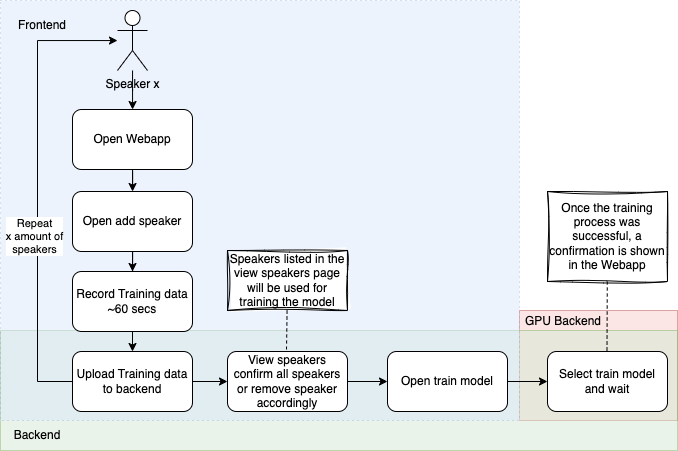

The diagram above was exported from draw.io. Its source (the exported page's mxGraphModel, read from the mxfile embedded in the PNG):
<mxGraphModel dx="-1572" dy="527" grid="1" gridSize="10" guides="1" tooltips="1" connect="1" arrows="1" fold="1" page="1" pageScale="1" pageWidth="827" pageHeight="1169" math="0" shadow="0">
  <root>
    <mxCell id="0" />
    <mxCell id="1" parent="0" />
    <mxCell id="P_tBmaPLKVosJnpM1XgC-25" value="" style="rounded=0;whiteSpace=wrap;html=1;fillColor=#f8cecc;strokeColor=#b85450;opacity=50;" vertex="1" parent="1">
      <mxGeometry x="3002" y="340" width="158" height="110" as="geometry" />
    </mxCell>
    <mxCell id="P_tBmaPLKVosJnpM1XgC-23" value="" style="rounded=0;whiteSpace=wrap;html=1;fillColor=#d5e8d4;strokeColor=#82b366;opacity=50;" vertex="1" parent="1">
      <mxGeometry x="2483" y="360" width="677" height="120" as="geometry" />
    </mxCell>
    <mxCell id="P_tBmaPLKVosJnpM1XgC-22" value="" style="rounded=0;whiteSpace=wrap;html=1;dashed=1;dashPattern=1 4;fillColor=#dae8fc;strokeColor=#6c8ebf;opacity=50;" vertex="1" parent="1">
      <mxGeometry x="2483" y="30" width="519" height="420" as="geometry" />
    </mxCell>
    <mxCell id="P_tBmaPLKVosJnpM1XgC-1" style="edgeStyle=orthogonalEdgeStyle;rounded=0;orthogonalLoop=1;jettySize=auto;html=1;" edge="1" parent="1" source="P_tBmaPLKVosJnpM1XgC-2" target="P_tBmaPLKVosJnpM1XgC-4">
      <mxGeometry relative="1" as="geometry" />
    </mxCell>
    <mxCell id="P_tBmaPLKVosJnpM1XgC-2" value="Speaker x" style="shape=umlActor;verticalLabelPosition=bottom;verticalAlign=top;html=1;outlineConnect=0;" vertex="1" parent="1">
      <mxGeometry x="2600" y="40" width="30" height="60" as="geometry" />
    </mxCell>
    <mxCell id="P_tBmaPLKVosJnpM1XgC-3" style="edgeStyle=orthogonalEdgeStyle;rounded=0;orthogonalLoop=1;jettySize=auto;html=1;" edge="1" parent="1" source="P_tBmaPLKVosJnpM1XgC-4" target="P_tBmaPLKVosJnpM1XgC-6">
      <mxGeometry relative="1" as="geometry" />
    </mxCell>
    <mxCell id="P_tBmaPLKVosJnpM1XgC-4" value="Open Webapp" style="rounded=1;whiteSpace=wrap;html=1;" vertex="1" parent="1">
      <mxGeometry x="2555" y="139" width="120" height="60" as="geometry" />
    </mxCell>
    <mxCell id="P_tBmaPLKVosJnpM1XgC-5" style="edgeStyle=orthogonalEdgeStyle;rounded=0;orthogonalLoop=1;jettySize=auto;html=1;entryX=0.5;entryY=0;entryDx=0;entryDy=0;" edge="1" parent="1" source="P_tBmaPLKVosJnpM1XgC-6" target="P_tBmaPLKVosJnpM1XgC-8">
      <mxGeometry relative="1" as="geometry" />
    </mxCell>
    <mxCell id="P_tBmaPLKVosJnpM1XgC-6" value="Open add speaker" style="rounded=1;whiteSpace=wrap;html=1;" vertex="1" parent="1">
      <mxGeometry x="2555" y="221" width="120" height="60" as="geometry" />
    </mxCell>
    <mxCell id="P_tBmaPLKVosJnpM1XgC-7" style="edgeStyle=orthogonalEdgeStyle;rounded=0;orthogonalLoop=1;jettySize=auto;html=1;exitX=0.5;exitY=1;exitDx=0;exitDy=0;entryX=0.5;entryY=0;entryDx=0;entryDy=0;" edge="1" parent="1" source="P_tBmaPLKVosJnpM1XgC-8" target="P_tBmaPLKVosJnpM1XgC-12">
      <mxGeometry relative="1" as="geometry" />
    </mxCell>
    <mxCell id="P_tBmaPLKVosJnpM1XgC-8" value="Record Training data&lt;br&gt;~60 secs" style="rounded=1;whiteSpace=wrap;html=1;" vertex="1" parent="1">
      <mxGeometry x="2555" y="301" width="120" height="60" as="geometry" />
    </mxCell>
    <mxCell id="P_tBmaPLKVosJnpM1XgC-9" style="edgeStyle=orthogonalEdgeStyle;rounded=0;orthogonalLoop=1;jettySize=auto;html=1;" edge="1" parent="1" source="P_tBmaPLKVosJnpM1XgC-12" target="P_tBmaPLKVosJnpM1XgC-2">
      <mxGeometry relative="1" as="geometry">
        <Array as="points">
          <mxPoint x="2520" y="411" />
          <mxPoint x="2520" y="70" />
        </Array>
      </mxGeometry>
    </mxCell>
    <mxCell id="P_tBmaPLKVosJnpM1XgC-10" value="Repeat&lt;br&gt;x amount of&lt;br&gt;speakers" style="edgeLabel;html=1;align=center;verticalAlign=middle;resizable=0;points=[];" vertex="1" connectable="0" parent="P_tBmaPLKVosJnpM1XgC-9">
      <mxGeometry x="-0.2095" y="3" relative="1" as="geometry">
        <mxPoint as="offset" />
      </mxGeometry>
    </mxCell>
    <mxCell id="P_tBmaPLKVosJnpM1XgC-11" style="edgeStyle=orthogonalEdgeStyle;rounded=0;orthogonalLoop=1;jettySize=auto;html=1;" edge="1" parent="1" source="P_tBmaPLKVosJnpM1XgC-12" target="P_tBmaPLKVosJnpM1XgC-14">
      <mxGeometry relative="1" as="geometry" />
    </mxCell>
    <mxCell id="P_tBmaPLKVosJnpM1XgC-12" value="Upload Training data to backend" style="rounded=1;whiteSpace=wrap;html=1;" vertex="1" parent="1">
      <mxGeometry x="2555" y="381" width="120" height="60" as="geometry" />
    </mxCell>
    <mxCell id="P_tBmaPLKVosJnpM1XgC-13" style="edgeStyle=orthogonalEdgeStyle;rounded=0;orthogonalLoop=1;jettySize=auto;html=1;entryX=0;entryY=0.5;entryDx=0;entryDy=0;" edge="1" parent="1" source="P_tBmaPLKVosJnpM1XgC-14" target="P_tBmaPLKVosJnpM1XgC-18">
      <mxGeometry relative="1" as="geometry" />
    </mxCell>
    <mxCell id="P_tBmaPLKVosJnpM1XgC-14" value="View speakers&lt;br&gt;confirm all speakers or remove speaker accordingly" style="rounded=1;whiteSpace=wrap;html=1;" vertex="1" parent="1">
      <mxGeometry x="2710" y="381" width="120" height="60" as="geometry" />
    </mxCell>
    <mxCell id="P_tBmaPLKVosJnpM1XgC-15" value="Speakers listed in the view speakers page will be used for training the model" style="rounded=0;whiteSpace=wrap;html=1;sketch=1;curveFitting=1;jiggle=2;" vertex="1" parent="1">
      <mxGeometry x="2710" y="280" width="120" height="60" as="geometry" />
    </mxCell>
    <mxCell id="P_tBmaPLKVosJnpM1XgC-16" value="" style="endArrow=none;dashed=1;html=1;rounded=0;" edge="1" parent="1" source="P_tBmaPLKVosJnpM1XgC-15">
      <mxGeometry width="50" height="50" relative="1" as="geometry">
        <mxPoint x="2730" y="391" as="sourcePoint" />
        <mxPoint x="2769" y="380" as="targetPoint" />
      </mxGeometry>
    </mxCell>
    <mxCell id="P_tBmaPLKVosJnpM1XgC-17" value="" style="edgeStyle=orthogonalEdgeStyle;rounded=0;orthogonalLoop=1;jettySize=auto;html=1;" edge="1" parent="1" source="P_tBmaPLKVosJnpM1XgC-18" target="P_tBmaPLKVosJnpM1XgC-19">
      <mxGeometry relative="1" as="geometry" />
    </mxCell>
    <mxCell id="P_tBmaPLKVosJnpM1XgC-18" value="Open train model" style="rounded=1;whiteSpace=wrap;html=1;" vertex="1" parent="1">
      <mxGeometry x="2870" y="381" width="120" height="60" as="geometry" />
    </mxCell>
    <mxCell id="P_tBmaPLKVosJnpM1XgC-19" value="Select train model and wait" style="rounded=1;whiteSpace=wrap;html=1;" vertex="1" parent="1">
      <mxGeometry x="3030" y="381" width="120" height="60" as="geometry" />
    </mxCell>
    <mxCell id="P_tBmaPLKVosJnpM1XgC-20" value="Once the training process was successful, a confirmation is shown in the Webapp" style="rounded=0;whiteSpace=wrap;html=1;glass=0;sketch=1;curveFitting=1;jiggle=2;" vertex="1" parent="1">
      <mxGeometry x="3030" y="221" width="120" height="90" as="geometry" />
    </mxCell>
    <mxCell id="P_tBmaPLKVosJnpM1XgC-21" value="" style="endArrow=none;dashed=1;html=1;rounded=0;" edge="1" parent="1" source="P_tBmaPLKVosJnpM1XgC-20">
      <mxGeometry width="50" height="50" relative="1" as="geometry">
        <mxPoint x="3090.5" y="340" as="sourcePoint" />
        <mxPoint x="3089.5" y="380" as="targetPoint" />
      </mxGeometry>
    </mxCell>
    <mxCell id="P_tBmaPLKVosJnpM1XgC-26" value="Frontend" style="text;strokeColor=none;align=center;fillColor=none;html=1;verticalAlign=middle;whiteSpace=wrap;rounded=0;" vertex="1" parent="1">
      <mxGeometry x="2495" y="40" width="60" height="30" as="geometry" />
    </mxCell>
    <mxCell id="P_tBmaPLKVosJnpM1XgC-27" value="Backend" style="text;strokeColor=none;align=center;fillColor=none;html=1;verticalAlign=middle;whiteSpace=wrap;rounded=0;" vertex="1" parent="1">
      <mxGeometry x="2490" y="450" width="60" height="30" as="geometry" />
    </mxCell>
    <mxCell id="P_tBmaPLKVosJnpM1XgC-28" value="GPU Backend" style="text;strokeColor=none;align=center;fillColor=none;html=1;verticalAlign=middle;whiteSpace=wrap;rounded=0;" vertex="1" parent="1">
      <mxGeometry x="3002" y="336" width="88" height="30" as="geometry" />
    </mxCell>
  </root>
</mxGraphModel>